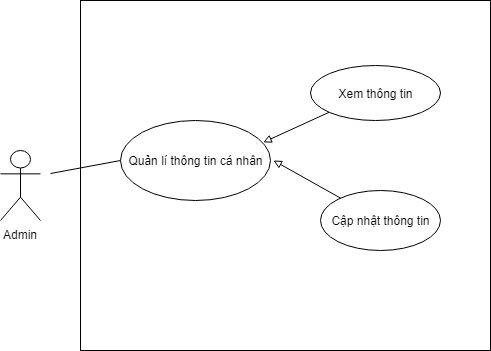

The diagram above was exported from draw.io. Its source (the exported page's mxGraphModel, read from the mxfile embedded in the PNG):
<mxGraphModel dx="976" dy="532" grid="1" gridSize="10" guides="1" tooltips="1" connect="1" arrows="1" fold="1" page="1" pageScale="1" pageWidth="827" pageHeight="1169" math="0" shadow="0">
  <root>
    <mxCell id="0" />
    <mxCell id="1" parent="0" />
    <mxCell id="X45LuVr8Wn-LqKsnAhCT-1" value="Admin" style="shape=umlActor;verticalLabelPosition=bottom;labelBackgroundColor=#ffffff;verticalAlign=top;html=1;outlineConnect=0;" parent="1" vertex="1">
      <mxGeometry x="180" y="240" width="40" height="70" as="geometry" />
    </mxCell>
    <mxCell id="X45LuVr8Wn-LqKsnAhCT-2" value="" style="rounded=0;whiteSpace=wrap;html=1;" parent="1" vertex="1">
      <mxGeometry x="260" y="90" width="410" height="350" as="geometry" />
    </mxCell>
    <mxCell id="X45LuVr8Wn-LqKsnAhCT-11" value="Quản lí thông tin cá nhân" style="ellipse;whiteSpace=wrap;html=1;" parent="1" vertex="1">
      <mxGeometry x="300" y="210" width="150" height="80" as="geometry" />
    </mxCell>
    <mxCell id="X45LuVr8Wn-LqKsnAhCT-12" value="Xem thông tin" style="ellipse;whiteSpace=wrap;html=1;" parent="1" vertex="1">
      <mxGeometry x="490" y="155" width="130" height="55" as="geometry" />
    </mxCell>
    <mxCell id="X45LuVr8Wn-LqKsnAhCT-13" value="Cập nhật thông tin" style="ellipse;whiteSpace=wrap;html=1;" parent="1" vertex="1">
      <mxGeometry x="500" y="280" width="120" height="60" as="geometry" />
    </mxCell>
    <mxCell id="X45LuVr8Wn-LqKsnAhCT-14" value="" style="endArrow=none;html=1;entryX=0;entryY=0.5;entryDx=0;entryDy=0;" parent="1" target="X45LuVr8Wn-LqKsnAhCT-11" edge="1">
      <mxGeometry width="50" height="50" relative="1" as="geometry">
        <mxPoint x="230" y="263" as="sourcePoint" />
        <mxPoint x="270" y="240" as="targetPoint" />
      </mxGeometry>
    </mxCell>
    <mxCell id="X45LuVr8Wn-LqKsnAhCT-15" value="" style="endArrow=block;html=1;exitX=0;exitY=1;exitDx=0;exitDy=0;entryX=0.952;entryY=0.273;entryDx=0;entryDy=0;entryPerimeter=0;endFill=0;" parent="1" source="X45LuVr8Wn-LqKsnAhCT-12" target="X45LuVr8Wn-LqKsnAhCT-11" edge="1">
      <mxGeometry width="50" height="50" relative="1" as="geometry">
        <mxPoint x="460" y="250" as="sourcePoint" />
        <mxPoint x="510" y="200" as="targetPoint" />
      </mxGeometry>
    </mxCell>
    <mxCell id="X45LuVr8Wn-LqKsnAhCT-16" value="" style="endArrow=block;html=1;endFill=0;" parent="1" source="X45LuVr8Wn-LqKsnAhCT-13" edge="1">
      <mxGeometry width="50" height="50" relative="1" as="geometry">
        <mxPoint x="518.6183419260451" y="211.76622719995044" as="sourcePoint" />
        <mxPoint x="453" y="250" as="targetPoint" />
      </mxGeometry>
    </mxCell>
  </root>
</mxGraphModel>